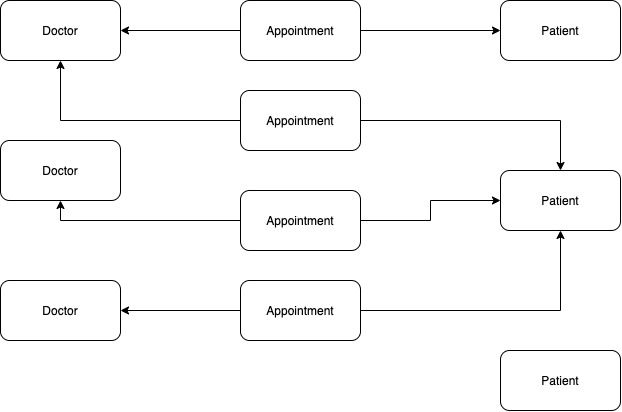

The diagram above was exported from draw.io. Its source (the exported page's mxGraphModel, read from the mxfile embedded in the PNG):
<mxGraphModel dx="808" dy="797" grid="1" gridSize="10" guides="1" tooltips="1" connect="1" arrows="1" fold="1" page="1" pageScale="1" pageWidth="850" pageHeight="1100" math="0" shadow="0">
  <root>
    <mxCell id="0" />
    <mxCell id="1" parent="0" />
    <mxCell id="2" value="Doctor" style="rounded=1;whiteSpace=wrap;html=1;" vertex="1" parent="1">
      <mxGeometry x="40" y="250" width="120" height="60" as="geometry" />
    </mxCell>
    <mxCell id="13" value="" style="edgeStyle=orthogonalEdgeStyle;rounded=0;orthogonalLoop=1;jettySize=auto;html=1;" edge="1" parent="1" source="3" target="8">
      <mxGeometry relative="1" as="geometry" />
    </mxCell>
    <mxCell id="17" value="" style="edgeStyle=orthogonalEdgeStyle;rounded=0;orthogonalLoop=1;jettySize=auto;html=1;entryX=0.5;entryY=0;entryDx=0;entryDy=0;" edge="1" parent="1" source="3" target="4">
      <mxGeometry relative="1" as="geometry">
        <mxPoint x="600" y="270" as="targetPoint" />
      </mxGeometry>
    </mxCell>
    <mxCell id="3" value="Appointment" style="rounded=1;whiteSpace=wrap;html=1;" vertex="1" parent="1">
      <mxGeometry x="280" y="200" width="120" height="60" as="geometry" />
    </mxCell>
    <mxCell id="4" value="Patient" style="rounded=1;whiteSpace=wrap;html=1;" vertex="1" parent="1">
      <mxGeometry x="540" y="280" width="120" height="60" as="geometry" />
    </mxCell>
    <mxCell id="15" value="" style="edgeStyle=orthogonalEdgeStyle;rounded=0;orthogonalLoop=1;jettySize=auto;html=1;" edge="1" parent="1" source="5" target="9">
      <mxGeometry relative="1" as="geometry" />
    </mxCell>
    <mxCell id="19" value="" style="edgeStyle=orthogonalEdgeStyle;rounded=0;orthogonalLoop=1;jettySize=auto;html=1;entryX=0.5;entryY=1;entryDx=0;entryDy=0;" edge="1" parent="1" source="5" target="4">
      <mxGeometry relative="1" as="geometry" />
    </mxCell>
    <mxCell id="5" value="Appointment" style="rounded=1;whiteSpace=wrap;html=1;" vertex="1" parent="1">
      <mxGeometry x="280" y="390" width="120" height="60" as="geometry" />
    </mxCell>
    <mxCell id="14" value="" style="edgeStyle=orthogonalEdgeStyle;rounded=0;orthogonalLoop=1;jettySize=auto;html=1;entryX=0.5;entryY=1;entryDx=0;entryDy=0;" edge="1" parent="1" source="6" target="2">
      <mxGeometry relative="1" as="geometry" />
    </mxCell>
    <mxCell id="18" value="" style="edgeStyle=orthogonalEdgeStyle;rounded=0;orthogonalLoop=1;jettySize=auto;html=1;" edge="1" parent="1" source="6" target="4">
      <mxGeometry relative="1" as="geometry" />
    </mxCell>
    <mxCell id="6" value="Appointment" style="rounded=1;whiteSpace=wrap;html=1;" vertex="1" parent="1">
      <mxGeometry x="280" y="300" width="120" height="60" as="geometry" />
    </mxCell>
    <mxCell id="12" value="" style="edgeStyle=orthogonalEdgeStyle;rounded=0;orthogonalLoop=1;jettySize=auto;html=1;" edge="1" parent="1" source="7" target="8">
      <mxGeometry relative="1" as="geometry" />
    </mxCell>
    <mxCell id="16" value="" style="edgeStyle=orthogonalEdgeStyle;rounded=0;orthogonalLoop=1;jettySize=auto;html=1;" edge="1" parent="1" source="7" target="10">
      <mxGeometry relative="1" as="geometry" />
    </mxCell>
    <mxCell id="7" value="Appointment" style="rounded=1;whiteSpace=wrap;html=1;" vertex="1" parent="1">
      <mxGeometry x="280" y="110" width="120" height="60" as="geometry" />
    </mxCell>
    <mxCell id="8" value="Doctor" style="rounded=1;whiteSpace=wrap;html=1;" vertex="1" parent="1">
      <mxGeometry x="40" y="110" width="120" height="60" as="geometry" />
    </mxCell>
    <mxCell id="9" value="Doctor" style="rounded=1;whiteSpace=wrap;html=1;" vertex="1" parent="1">
      <mxGeometry x="40" y="390" width="120" height="60" as="geometry" />
    </mxCell>
    <mxCell id="10" value="Patient" style="rounded=1;whiteSpace=wrap;html=1;" vertex="1" parent="1">
      <mxGeometry x="540" y="110" width="120" height="60" as="geometry" />
    </mxCell>
    <mxCell id="11" value="Patient" style="rounded=1;whiteSpace=wrap;html=1;" vertex="1" parent="1">
      <mxGeometry x="540" y="460" width="120" height="60" as="geometry" />
    </mxCell>
  </root>
</mxGraphModel>